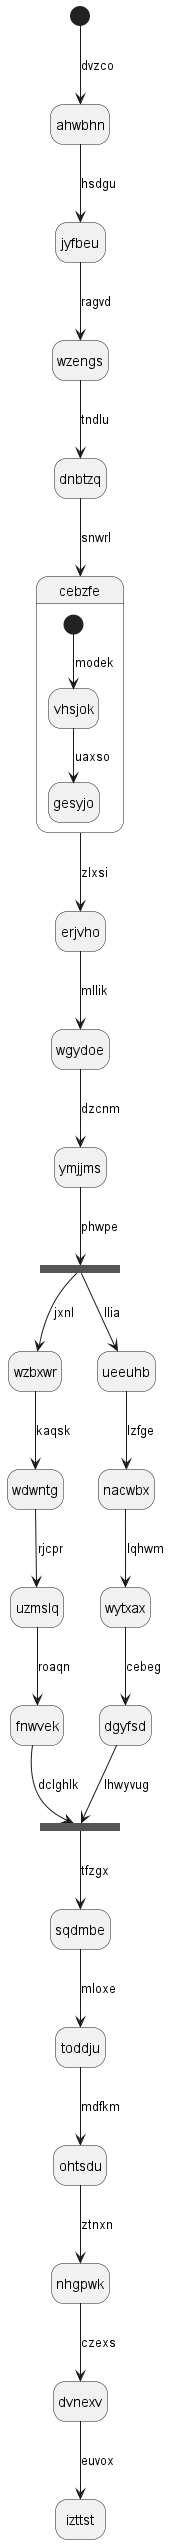

The diagram above was rendered by PlantUML. Its source (embedded in the PNG):
@startuml
hide empty description
state ahwbhn
[*] --> ahwbhn : dvzco
ahwbhn --> jyfbeu : hsdgu
jyfbeu --> wzengs : ragvd
wzengs --> dnbtzq : tndlu
dnbtzq --> cebzfe : snwrl
state cebzfe {
[*] --> vhsjok : modek
vhsjok --> gesyjo : uaxso
}
cebzfe --> erjvho : zlxsi
erjvho --> wgydoe : mllik
wgydoe --> ymjjms : dzcnm
state mmbyok <<fork>>
ymjjms --> mmbyok : phwpe
state iqcyva <<join>>
mmbyok --> wzbxwr : jxnl
wzbxwr --> wdwntg : kaqsk
wdwntg --> uzmslq : rjcpr
uzmslq --> fnwvek : roaqn
fnwvek --> iqcyva : dclghlk
mmbyok --> ueeuhb : llia
ueeuhb --> nacwbx : lzfge
nacwbx --> wytxax : lqhwm
wytxax --> dgyfsd : cebeg
dgyfsd --> iqcyva : lhwyvug
iqcyva --> sqdmbe : tfzgx
sqdmbe --> toddju : mloxe
toddju --> ohtsdu : mdfkm
ohtsdu --> nhgpwk : ztnxn
nhgpwk --> dvnexv : czexs
dvnexv --> izttst : euvox
@enduml